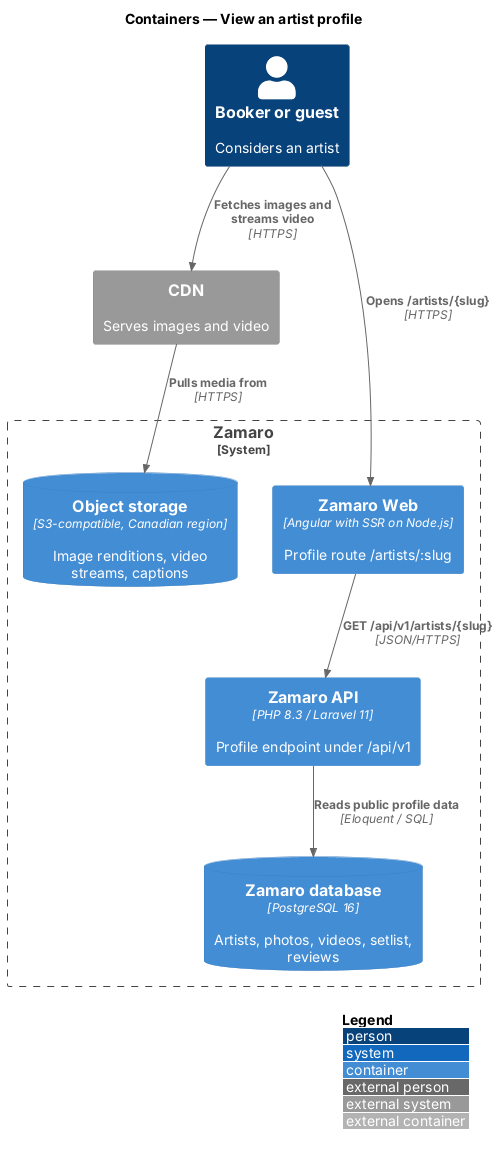

The diagram above was rendered by PlantUML. Its source (embedded in the PNG):
@startuml
!include <C4/C4_Container>
LAYOUT_WITH_LEGEND()
title Containers — View an artist profile

Person(visitor, "Booker or guest", "Considers an artist")
System_Ext(cdn, "CDN", "Serves images and video")
System_Boundary(zamaro, "Zamaro") {
  Container(web, "Zamaro Web", "Angular with SSR on Node.js", "Profile route /artists/:slug")
  Container(api, "Zamaro API", "PHP 8.3 / Laravel 11", "Profile endpoint under /api/v1")
  ContainerDb(db, "Zamaro database", "PostgreSQL 16", "Artists, photos, videos, setlist, reviews")
  ContainerDb(storage, "Object storage", "S3-compatible, Canadian region", "Image renditions, video streams, captions")
}
Rel(visitor, web, "Opens /artists/{slug}", "HTTPS")
Rel(web, api, "GET /api/v1/artists/{slug}", "JSON/HTTPS")
Rel(api, db, "Reads public profile data", "Eloquent / SQL")
Rel(visitor, cdn, "Fetches images and streams video", "HTTPS")
Rel(cdn, storage, "Pulls media from", "HTTPS")
@enduml